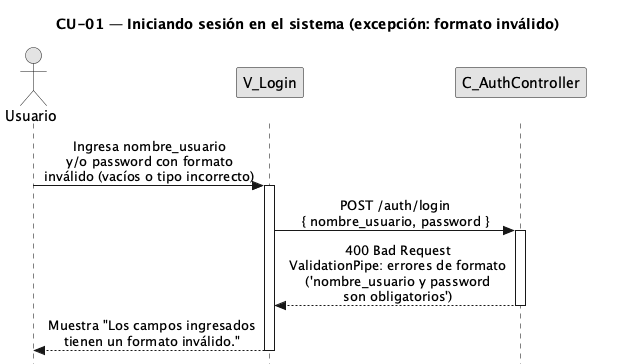

The diagram above was rendered by PlantUML. Its source (embedded in the PNG):
@startuml CU01-exc-formato-invalido
title CU-01 — Iniciando sesión en el sistema (excepción: formato inválido)

skinparam style strictuml
skinparam monochrome true
skinparam shadowing false
skinparam sequenceMessageAlign center
<style>
sequenceDiagram {
  participant {
    margin 25
  }
  actor {
    margin 20
  }
}
</style>
skinparam sequence {
  MessageAlign center
  LifeLineBorderColor black
}
hide footbox

actor "Usuario" as user
participant "V_Login" as view
participant "C_AuthController" as ctrl

user -> view : Ingresa nombre_usuario\ny/o password con formato\ninválido (vacíos o tipo incorrecto)
activate view

view -> ctrl : POST /auth/login\n{ nombre_usuario, password }
activate ctrl

ctrl --> view : 400 Bad Request\nValidationPipe: errores de formato\n('nombre_usuario y password\nson obligatorios')
deactivate ctrl

view --> user : Muestra "Los campos ingresados\ntienen un formato inválido."
deactivate view

@enduml